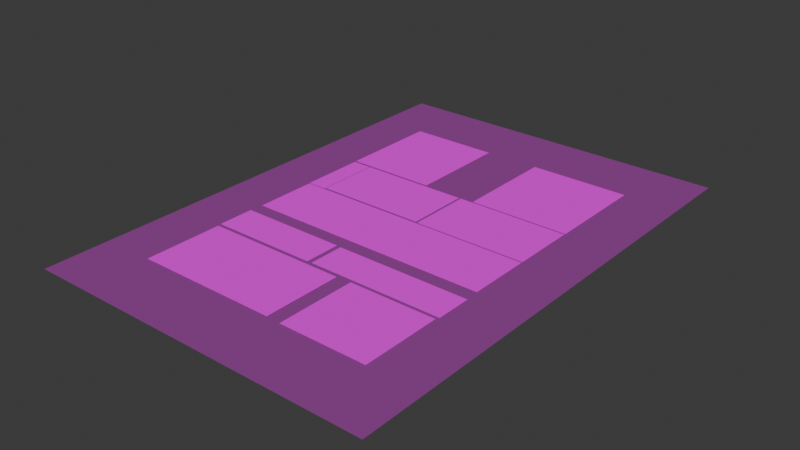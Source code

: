 # Source: Panel013-segmented_with_addon.blend  (saved by Blender 4.3.34; exported with 4.5.12 LTS)
import bpy
from mathutils import Matrix  # noqa: F401  (used for matrix-valued properties, if any)

bpy.ops.wm.read_factory_settings(use_empty=True)
scene = bpy.context.scene
scene.name = 'Scene'

# ---- collections
col_panel_crops = bpy.data.collections.new('Panel Crops'); scene.collection.children.link(col_panel_crops)

# ---- images (referenced by path relative to the original .blend; pixels are not part of the script)
import os
ASSET_DIR = os.environ.get("B2B_ASSET_DIR", "")  # directory of the original .blend (textures are referenced by path, not embedded)
HERE = os.path.dirname(os.path.abspath(__file__))  # packed textures are extracted next to this script under _unpacked/

def load_image(name, relpath, width, height, colorspace="sRGB"):
    """Load a texture the original file referenced (path relative to the .blend, or extracted next to this script)."""
    p = next((c for c in (os.path.join(HERE, relpath), os.path.join(ASSET_DIR, relpath)) if relpath and os.path.exists(c)), "")
    if p:
        img = bpy.data.images.load(p, check_existing=True)
        img.name = name
    else:  # same state as the original file: an image datablock whose file is absent (Cycles renders it pink)
        img = bpy.data.images.new(name, width, height)
        img.source = "FILE"
        img.filepath = "//" + (relpath or name)
    img.colorspace_settings.name = colorspace
    return img
img_image_0013_png = load_image('image-0013.png', 'image-0013.png', 1024, 1024, 'sRGB')

# ---- materials (node trees are filled in below, after node groups)
mat_page_reference_mat = bpy.data.materials.new('Page_Reference_Mat')
mat_page_reference_mat.surface_render_method = 'BLENDED'
mat_page_reference_mat.blend_method = 'BLEND'
mat_panel_01_mat = bpy.data.materials.new('Panel_01_Mat')
mat_panel_02_mat = bpy.data.materials.new('Panel_02_Mat')
mat_panel_03_mat = bpy.data.materials.new('Panel_03_Mat')
mat_panel_04_mat = bpy.data.materials.new('Panel_04_Mat')
mat_panel_05_mat = bpy.data.materials.new('Panel_05_Mat')
mat_panel_06_mat = bpy.data.materials.new('Panel_06_Mat')
mat_panel_07_mat = bpy.data.materials.new('Panel_07_Mat')
mat_panel_08_mat = bpy.data.materials.new('Panel_08_Mat')
mat_panel_09_mat = bpy.data.materials.new('Panel_09_Mat')
mat_panel_10_mat = bpy.data.materials.new('Panel_10_Mat')

# ---- material node trees
mat_page_reference_mat.use_nodes = True; mat_page_reference_mat.node_tree.nodes.clear()
_N = mat_page_reference_mat.node_tree.nodes; _L = mat_page_reference_mat.node_tree.links
n0 = _N.new('ShaderNodeTexImage'); n0.name = 'Page Image'; n0.location = (-200, 0)
n0.image = img_image_0013_png
n1 = _N.new('ShaderNodeBsdfPrincipled'); n1.name = 'Principled BSDF'; n1.location = (150, 0)
n1.inputs[2].default_value = 1.0
n1.inputs[4].default_value = 0.25
n1.inputs[13].default_value = 0.0
n2 = _N.new('ShaderNodeOutputMaterial'); n2.name = 'Material Output'; n2.location = (450, 0)
_L.new(n0.outputs[0], n1.inputs[0])
_L.new(n1.outputs[0], n2.inputs[0])
n2.is_active_output = True
mat_panel_01_mat.use_nodes = True; mat_panel_01_mat.node_tree.nodes.clear()
_N = mat_panel_01_mat.node_tree.nodes; _L = mat_panel_01_mat.node_tree.links
n0 = _N.new('ShaderNodeTexCoord'); n0.name = 'Texture Coordinate'; n0.location = (-700, 0)
n1 = _N.new('ShaderNodeMapping'); n1.name = 'Panel Mapping'; n1.location = (-450, 0)
n1.label = 'Crop Region'
n1.inputs[1].default_value = (0.146, 0.6615, 0.0)
n1.inputs[3].default_value = (0.257, 0.2059, 1.0)
n2 = _N.new('ShaderNodeTexImage'); n2.name = 'Page Image'; n2.location = (-150, 0)
n2.label = 'Page Image'
n2.image = img_image_0013_png
n3 = _N.new('ShaderNodeBsdfPrincipled'); n3.name = 'Principled BSDF'; n3.location = (200, 0)
n3.inputs[2].default_value = 1.0
n3.inputs[13].default_value = 0.0
n4 = _N.new('ShaderNodeOutputMaterial'); n4.name = 'Material Output'; n4.location = (500, 0)
_L.new(n0.outputs[2], n1.inputs[0])
_L.new(n1.outputs[0], n2.inputs[0])
_L.new(n2.outputs[0], n3.inputs[0])
_L.new(n3.outputs[0], n4.inputs[0])
n4.is_active_output = True
mat_panel_02_mat.use_nodes = True; mat_panel_02_mat.node_tree.nodes.clear()
_N = mat_panel_02_mat.node_tree.nodes; _L = mat_panel_02_mat.node_tree.links
n0 = _N.new('ShaderNodeTexCoord'); n0.name = 'Texture Coordinate'; n0.location = (-700, 0)
n1 = _N.new('ShaderNodeMapping'); n1.name = 'Panel Mapping'; n1.location = (-450, 0)
n1.label = 'Crop Region'
n1.inputs[1].default_value = (0.5614, 0.6599, 0.0)
n1.inputs[3].default_value = (0.2869, 0.2077, 1.0)
n2 = _N.new('ShaderNodeTexImage'); n2.name = 'Page Image'; n2.location = (-150, 0)
n2.label = 'Page Image'
n2.image = img_image_0013_png
n3 = _N.new('ShaderNodeBsdfPrincipled'); n3.name = 'Principled BSDF'; n3.location = (200, 0)
n3.inputs[2].default_value = 1.0
n3.inputs[13].default_value = 0.0
n4 = _N.new('ShaderNodeOutputMaterial'); n4.name = 'Material Output'; n4.location = (500, 0)
_L.new(n0.outputs[2], n1.inputs[0])
_L.new(n1.outputs[0], n2.inputs[0])
_L.new(n2.outputs[0], n3.inputs[0])
_L.new(n3.outputs[0], n4.inputs[0])
n4.is_active_output = True
mat_panel_03_mat.use_nodes = True; mat_panel_03_mat.node_tree.nodes.clear()
_N = mat_panel_03_mat.node_tree.nodes; _L = mat_panel_03_mat.node_tree.links
n0 = _N.new('ShaderNodeTexCoord'); n0.name = 'Texture Coordinate'; n0.location = (-700, 0)
n1 = _N.new('ShaderNodeMapping'); n1.name = 'Panel Mapping'; n1.location = (-450, 0)
n1.label = 'Crop Region'
n1.inputs[1].default_value = (0.148, 0.5259, 0.0)
n1.inputs[3].default_value = (0.05592, 0.1304, 1.0)
n2 = _N.new('ShaderNodeTexImage'); n2.name = 'Page Image'; n2.location = (-150, 0)
n2.label = 'Page Image'
n2.image = img_image_0013_png
n3 = _N.new('ShaderNodeBsdfPrincipled'); n3.name = 'Principled BSDF'; n3.location = (200, 0)
n3.inputs[2].default_value = 1.0
n3.inputs[13].default_value = 0.0
n4 = _N.new('ShaderNodeOutputMaterial'); n4.name = 'Material Output'; n4.location = (500, 0)
_L.new(n0.outputs[2], n1.inputs[0])
_L.new(n1.outputs[0], n2.inputs[0])
_L.new(n2.outputs[0], n3.inputs[0])
_L.new(n3.outputs[0], n4.inputs[0])
n4.is_active_output = True
mat_panel_04_mat.use_nodes = True; mat_panel_04_mat.node_tree.nodes.clear()
_N = mat_panel_04_mat.node_tree.nodes; _L = mat_panel_04_mat.node_tree.links
n0 = _N.new('ShaderNodeTexCoord'); n0.name = 'Texture Coordinate'; n0.location = (-700, 0)
n1 = _N.new('ShaderNodeMapping'); n1.name = 'Panel Mapping'; n1.location = (-450, 0)
n1.label = 'Crop Region'
n1.inputs[1].default_value = (0.2053, 0.5279, 0.0)
n1.inputs[3].default_value = (0.3143, 0.1284, 1.0)
n2 = _N.new('ShaderNodeTexImage'); n2.name = 'Page Image'; n2.location = (-150, 0)
n2.label = 'Page Image'
n2.image = img_image_0013_png
n3 = _N.new('ShaderNodeBsdfPrincipled'); n3.name = 'Principled BSDF'; n3.location = (200, 0)
n3.inputs[2].default_value = 1.0
n3.inputs[13].default_value = 0.0
n4 = _N.new('ShaderNodeOutputMaterial'); n4.name = 'Material Output'; n4.location = (500, 0)
_L.new(n0.outputs[2], n1.inputs[0])
_L.new(n1.outputs[0], n2.inputs[0])
_L.new(n2.outputs[0], n3.inputs[0])
_L.new(n3.outputs[0], n4.inputs[0])
n4.is_active_output = True
mat_panel_05_mat.use_nodes = True; mat_panel_05_mat.node_tree.nodes.clear()
_N = mat_panel_05_mat.node_tree.nodes; _L = mat_panel_05_mat.node_tree.links
n0 = _N.new('ShaderNodeTexCoord'); n0.name = 'Texture Coordinate'; n0.location = (-700, 0)
n1 = _N.new('ShaderNodeMapping'); n1.name = 'Panel Mapping'; n1.location = (-450, 0)
n1.label = 'Crop Region'
n1.inputs[1].default_value = (0.5258, 0.5259, 0.0)
n1.inputs[3].default_value = (0.3225, 0.1304, 1.0)
n2 = _N.new('ShaderNodeTexImage'); n2.name = 'Page Image'; n2.location = (-150, 0)
n2.label = 'Page Image'
n2.image = img_image_0013_png
n3 = _N.new('ShaderNodeBsdfPrincipled'); n3.name = 'Principled BSDF'; n3.location = (200, 0)
n3.inputs[2].default_value = 1.0
n3.inputs[13].default_value = 0.0
n4 = _N.new('ShaderNodeOutputMaterial'); n4.name = 'Material Output'; n4.location = (500, 0)
_L.new(n0.outputs[2], n1.inputs[0])
_L.new(n1.outputs[0], n2.inputs[0])
_L.new(n2.outputs[0], n3.inputs[0])
_L.new(n3.outputs[0], n4.inputs[0])
n4.is_active_output = True
mat_panel_06_mat.use_nodes = True; mat_panel_06_mat.node_tree.nodes.clear()
_N = mat_panel_06_mat.node_tree.nodes; _L = mat_panel_06_mat.node_tree.links
n0 = _N.new('ShaderNodeTexCoord'); n0.name = 'Texture Coordinate'; n0.location = (-700, 0)
n1 = _N.new('ShaderNodeMapping'); n1.name = 'Panel Mapping'; n1.location = (-450, 0)
n1.label = 'Crop Region'
n1.inputs[1].default_value = (0.1508, 0.3967, 0.0)
n1.inputs[3].default_value = (0.6975, 0.1266, 1.0)
n2 = _N.new('ShaderNodeTexImage'); n2.name = 'Page Image'; n2.location = (-150, 0)
n2.label = 'Page Image'
n2.image = img_image_0013_png
n3 = _N.new('ShaderNodeBsdfPrincipled'); n3.name = 'Principled BSDF'; n3.location = (200, 0)
n3.inputs[2].default_value = 1.0
n3.inputs[13].default_value = 0.0
n4 = _N.new('ShaderNodeOutputMaterial'); n4.name = 'Material Output'; n4.location = (500, 0)
_L.new(n0.outputs[2], n1.inputs[0])
_L.new(n1.outputs[0], n2.inputs[0])
_L.new(n2.outputs[0], n3.inputs[0])
_L.new(n3.outputs[0], n4.inputs[0])
n4.is_active_output = True
mat_panel_07_mat.use_nodes = True; mat_panel_07_mat.node_tree.nodes.clear()
_N = mat_panel_07_mat.node_tree.nodes; _L = mat_panel_07_mat.node_tree.links
n0 = _N.new('ShaderNodeTexCoord'); n0.name = 'Texture Coordinate'; n0.location = (-700, 0)
n1 = _N.new('ShaderNodeMapping'); n1.name = 'Panel Mapping'; n1.location = (-450, 0)
n1.label = 'Crop Region'
n1.inputs[1].default_value = (0.148, 0.2965, 0.0)
n1.inputs[3].default_value = (0.3053, 0.07376, 1.0)
n2 = _N.new('ShaderNodeTexImage'); n2.name = 'Page Image'; n2.location = (-150, 0)
n2.label = 'Page Image'
n2.image = img_image_0013_png
n3 = _N.new('ShaderNodeBsdfPrincipled'); n3.name = 'Principled BSDF'; n3.location = (200, 0)
n3.inputs[2].default_value = 1.0
n3.inputs[13].default_value = 0.0
n4 = _N.new('ShaderNodeOutputMaterial'); n4.name = 'Material Output'; n4.location = (500, 0)
_L.new(n0.outputs[2], n1.inputs[0])
_L.new(n1.outputs[0], n2.inputs[0])
_L.new(n2.outputs[0], n3.inputs[0])
_L.new(n3.outputs[0], n4.inputs[0])
n4.is_active_output = True
mat_panel_08_mat.use_nodes = True; mat_panel_08_mat.node_tree.nodes.clear()
_N = mat_panel_08_mat.node_tree.nodes; _L = mat_panel_08_mat.node_tree.links
n0 = _N.new('ShaderNodeTexCoord'); n0.name = 'Texture Coordinate'; n0.location = (-700, 0)
n1 = _N.new('ShaderNodeMapping'); n1.name = 'Panel Mapping'; n1.location = (-450, 0)
n1.label = 'Crop Region'
n1.inputs[1].default_value = (0.466, 0.2969, 0.0)
n1.inputs[3].default_value = (0.386, 0.07197, 1.0)
n2 = _N.new('ShaderNodeTexImage'); n2.name = 'Page Image'; n2.location = (-150, 0)
n2.label = 'Page Image'
n2.image = img_image_0013_png
n3 = _N.new('ShaderNodeBsdfPrincipled'); n3.name = 'Principled BSDF'; n3.location = (200, 0)
n3.inputs[2].default_value = 1.0
n3.inputs[13].default_value = 0.0
n4 = _N.new('ShaderNodeOutputMaterial'); n4.name = 'Material Output'; n4.location = (500, 0)
_L.new(n0.outputs[2], n1.inputs[0])
_L.new(n1.outputs[0], n2.inputs[0])
_L.new(n2.outputs[0], n3.inputs[0])
_L.new(n3.outputs[0], n4.inputs[0])
n4.is_active_output = True
mat_panel_09_mat.use_nodes = True; mat_panel_09_mat.node_tree.nodes.clear()
_N = mat_panel_09_mat.node_tree.nodes; _L = mat_panel_09_mat.node_tree.links
n0 = _N.new('ShaderNodeTexCoord'); n0.name = 'Texture Coordinate'; n0.location = (-700, 0)
n1 = _N.new('ShaderNodeMapping'); n1.name = 'Panel Mapping'; n1.location = (-450, 0)
n1.label = 'Crop Region'
n1.inputs[1].default_value = (0.1511, 0.13, 0.0)
n1.inputs[3].default_value = (0.4072, 0.1589, 1.0)
n2 = _N.new('ShaderNodeTexImage'); n2.name = 'Page Image'; n2.location = (-150, 0)
n2.label = 'Page Image'
n2.image = img_image_0013_png
n3 = _N.new('ShaderNodeBsdfPrincipled'); n3.name = 'Principled BSDF'; n3.location = (200, 0)
n3.inputs[2].default_value = 1.0
n3.inputs[13].default_value = 0.0
n4 = _N.new('ShaderNodeOutputMaterial'); n4.name = 'Material Output'; n4.location = (500, 0)
_L.new(n0.outputs[2], n1.inputs[0])
_L.new(n1.outputs[0], n2.inputs[0])
_L.new(n2.outputs[0], n3.inputs[0])
_L.new(n3.outputs[0], n4.inputs[0])
n4.is_active_output = True
mat_panel_10_mat.use_nodes = True; mat_panel_10_mat.node_tree.nodes.clear()
_N = mat_panel_10_mat.node_tree.nodes; _L = mat_panel_10_mat.node_tree.links
n0 = _N.new('ShaderNodeTexCoord'); n0.name = 'Texture Coordinate'; n0.location = (-700, 0)
n1 = _N.new('ShaderNodeMapping'); n1.name = 'Panel Mapping'; n1.location = (-450, 0)
n1.label = 'Crop Region'
n1.inputs[1].default_value = (0.5998, 0.1282, 0.0)
n1.inputs[3].default_value = (0.2485, 0.1621, 1.0)
n2 = _N.new('ShaderNodeTexImage'); n2.name = 'Page Image'; n2.location = (-150, 0)
n2.label = 'Page Image'
n2.image = img_image_0013_png
n3 = _N.new('ShaderNodeBsdfPrincipled'); n3.name = 'Principled BSDF'; n3.location = (200, 0)
n3.inputs[2].default_value = 1.0
n3.inputs[13].default_value = 0.0
n4 = _N.new('ShaderNodeOutputMaterial'); n4.name = 'Material Output'; n4.location = (500, 0)
_L.new(n0.outputs[2], n1.inputs[0])
_L.new(n1.outputs[0], n2.inputs[0])
_L.new(n2.outputs[0], n3.inputs[0])
_L.new(n3.outputs[0], n4.inputs[0])
n4.is_active_output = True

# ---- world
world_world = bpy.data.worlds.new('World'); scene.world = world_world
world_world.use_nodes = True; world_world.node_tree.nodes.clear()
_N = world_world.node_tree.nodes; _L = world_world.node_tree.links
n0 = _N.new('ShaderNodeOutputWorld'); n0.name = 'World Output'; n0.location = (300, 300)
n1 = _N.new('ShaderNodeBackground'); n1.name = 'Background'; n1.location = (10, 300)
n1.inputs[0].default_value = (0.05088, 0.05088, 0.05088, 1.0)
_L.new(n1.outputs[0], n0.inputs[0])
n0.is_active_output = True
world_world.color = (0.05088, 0.05088, 0.05088)
world_world.sun_shadow_jitter_overblur = 0.0

# ---- meshes
me_plane = bpy.data.meshes.new('Plane')
me_plane.from_pydata([(-1.0, -1.0, 0.0), (1.0, -1.0, 0.0), (-1.0, 1.0, 0.0), (1.0, 1.0, 0.0)], [], [(0, 1, 3, 2)])
_uv = me_plane.uv_layers.new(name='UVMap')
_uv.uv.foreach_set('vector', [0.0, 0.0, 1.0, 0.0, 1.0, 1.0, 0.0, 1.0])
me_plane.materials.append(mat_page_reference_mat)
me_plane.update()
me_plane_001 = bpy.data.meshes.new('Plane.001')
me_plane_001.from_pydata([(-1.0, -1.0, 0.0), (1.0, -1.0, 0.0), (-1.0, 1.0, 0.0), (1.0, 1.0, 0.0)], [], [(0, 1, 3, 2)])
_uv = me_plane_001.uv_layers.new(name='UVMap')
_uv.uv.foreach_set('vector', [0.0, 0.0, 1.0, 0.0, 1.0, 1.0, 0.0, 1.0])
me_plane_001.materials.append(mat_panel_01_mat)
me_plane_001.update()
me_plane_002 = bpy.data.meshes.new('Plane.002')
me_plane_002.from_pydata([(-1.0, -1.0, 0.0), (1.0, -1.0, 0.0), (-1.0, 1.0, 0.0), (1.0, 1.0, 0.0)], [], [(0, 1, 3, 2)])
_uv = me_plane_002.uv_layers.new(name='UVMap')
_uv.uv.foreach_set('vector', [0.0, 0.0, 1.0, 0.0, 1.0, 1.0, 0.0, 1.0])
me_plane_002.materials.append(mat_panel_02_mat)
me_plane_002.update()
me_plane_003 = bpy.data.meshes.new('Plane.003')
me_plane_003.from_pydata([(-1.0, -1.0, 0.0), (1.0, -1.0, 0.0), (-1.0, 1.0, 0.0), (1.0, 1.0, 0.0)], [], [(0, 1, 3, 2)])
_uv = me_plane_003.uv_layers.new(name='UVMap')
_uv.uv.foreach_set('vector', [0.0, 0.0, 1.0, 0.0, 1.0, 1.0, 0.0, 1.0])
me_plane_003.materials.append(mat_panel_03_mat)
me_plane_003.update()
me_plane_004 = bpy.data.meshes.new('Plane.004')
me_plane_004.from_pydata([(-1.0, -1.0, 0.0), (1.0, -1.0, 0.0), (-1.0, 1.0, 0.0), (1.0, 1.0, 0.0)], [], [(0, 1, 3, 2)])
_uv = me_plane_004.uv_layers.new(name='UVMap')
_uv.uv.foreach_set('vector', [0.0, 0.0, 1.0, 0.0, 1.0, 1.0, 0.0, 1.0])
me_plane_004.materials.append(mat_panel_04_mat)
me_plane_004.update()
me_plane_005 = bpy.data.meshes.new('Plane.005')
me_plane_005.from_pydata([(-1.0, -1.0, 0.0), (1.0, -1.0, 0.0), (-1.0, 1.0, 0.0), (1.0, 1.0, 0.0)], [], [(0, 1, 3, 2)])
_uv = me_plane_005.uv_layers.new(name='UVMap')
_uv.uv.foreach_set('vector', [0.0, 0.0, 1.0, 0.0, 1.0, 1.0, 0.0, 1.0])
me_plane_005.materials.append(mat_panel_05_mat)
me_plane_005.update()
me_plane_006 = bpy.data.meshes.new('Plane.006')
me_plane_006.from_pydata([(-1.0, -1.0, 0.0), (1.0, -1.0, 0.0), (-1.0, 1.0, 0.0), (1.0, 1.0, 0.0)], [], [(0, 1, 3, 2)])
_uv = me_plane_006.uv_layers.new(name='UVMap')
_uv.uv.foreach_set('vector', [0.0, 0.0, 1.0, 0.0, 1.0, 1.0, 0.0, 1.0])
me_plane_006.materials.append(mat_panel_06_mat)
me_plane_006.update()
me_plane_007 = bpy.data.meshes.new('Plane.007')
me_plane_007.from_pydata([(-1.0, -1.0, 0.0), (1.0, -1.0, 0.0), (-1.0, 1.0, 0.0), (1.0, 1.0, 0.0)], [], [(0, 1, 3, 2)])
_uv = me_plane_007.uv_layers.new(name='UVMap')
_uv.uv.foreach_set('vector', [0.0, 0.0, 1.0, 0.0, 1.0, 1.0, 0.0, 1.0])
me_plane_007.materials.append(mat_panel_07_mat)
me_plane_007.update()
me_plane_008 = bpy.data.meshes.new('Plane.008')
me_plane_008.from_pydata([(-1.0, -1.0, 0.0), (1.0, -1.0, 0.0), (-1.0, 1.0, 0.0), (1.0, 1.0, 0.0)], [], [(0, 1, 3, 2)])
_uv = me_plane_008.uv_layers.new(name='UVMap')
_uv.uv.foreach_set('vector', [0.0, 0.0, 1.0, 0.0, 1.0, 1.0, 0.0, 1.0])
me_plane_008.materials.append(mat_panel_08_mat)
me_plane_008.update()
me_plane_009 = bpy.data.meshes.new('Plane.009')
me_plane_009.from_pydata([(-1.0, -1.0, 0.0), (1.0, -1.0, 0.0), (-1.0, 1.0, 0.0), (1.0, 1.0, 0.0)], [], [(0, 1, 3, 2)])
_uv = me_plane_009.uv_layers.new(name='UVMap')
_uv.uv.foreach_set('vector', [0.0, 0.0, 1.0, 0.0, 1.0, 1.0, 0.0, 1.0])
me_plane_009.materials.append(mat_panel_09_mat)
me_plane_009.update()
me_plane_010 = bpy.data.meshes.new('Plane.010')
me_plane_010.from_pydata([(-1.0, -1.0, 0.0), (1.0, -1.0, 0.0), (-1.0, 1.0, 0.0), (1.0, 1.0, 0.0)], [], [(0, 1, 3, 2)])
_uv = me_plane_010.uv_layers.new(name='UVMap')
_uv.uv.foreach_set('vector', [0.0, 0.0, 1.0, 0.0, 1.0, 1.0, 0.0, 1.0])
me_plane_010.materials.append(mat_panel_10_mat)
me_plane_010.update()

# ---- objects
ob_page_reference = bpy.data.objects.new('Page_Reference', me_plane)
ob_panel_01 = bpy.data.objects.new('Panel_01', me_plane_001)
ob_panel_02 = bpy.data.objects.new('Panel_02', me_plane_002)
ob_panel_03 = bpy.data.objects.new('Panel_03', me_plane_003)
ob_panel_04 = bpy.data.objects.new('Panel_04', me_plane_004)
ob_panel_05 = bpy.data.objects.new('Panel_05', me_plane_005)
ob_panel_06 = bpy.data.objects.new('Panel_06', me_plane_006)
ob_panel_07 = bpy.data.objects.new('Panel_07', me_plane_007)
ob_panel_08 = bpy.data.objects.new('Panel_08', me_plane_008)
ob_panel_09 = bpy.data.objects.new('Panel_09', me_plane_009)
ob_panel_10 = bpy.data.objects.new('Panel_10', me_plane_010)

# ---- transforms, parenting, visibility, modifiers, constraints
ob_page_reference.location = (0.0, 0.0, -0.002)
ob_page_reference.scale = (1.771, 2.508, 1.0)
ob_panel_01.location = (-0.7985, 1.326, 0.001)
ob_panel_01.scale = (0.455, 0.5165, 1.0)
ob_panel_02.location = (0.7255, 1.323, 0.002)
ob_panel_02.scale = (0.508, 0.521, 1.0)
ob_panel_03.location = (-1.148, 0.457, 0.003)
ob_panel_03.scale = (0.099, 0.327, 1.0)
ob_panel_04.location = (-0.487, 0.462, 0.004)
ob_panel_04.scale = (0.5565, 0.322, 1.0)
ob_panel_05.location = (0.6625, 0.457, 0.005)
ob_panel_05.scale = (0.571, 0.327, 1.0)
ob_panel_06.location = (-0.0015, -0.2005, 0.006)
ob_panel_06.scale = (1.235, 0.3175, 1.0)
ob_panel_07.location = (-0.706, -0.836, 0.007)
ob_panel_07.scale = (0.5405, 0.185, 1.0)
ob_panel_08.location = (0.563, -0.8385, 0.008)
ob_panel_08.scale = (0.6835, 0.1805, 1.0)
ob_panel_09.location = (-0.5145, -1.457, 0.009)
ob_panel_09.scale = (0.721, 0.3985, 1.0)
ob_panel_10.location = (0.7935, -1.459, 0.01)
ob_panel_10.scale = (0.44, 0.4065, 1.0)

# ---- collection membership
col_panel_crops.objects.link(ob_page_reference)
col_panel_crops.objects.link(ob_panel_01)
col_panel_crops.objects.link(ob_panel_02)
col_panel_crops.objects.link(ob_panel_03)
col_panel_crops.objects.link(ob_panel_04)
col_panel_crops.objects.link(ob_panel_05)
col_panel_crops.objects.link(ob_panel_06)
col_panel_crops.objects.link(ob_panel_07)
col_panel_crops.objects.link(ob_panel_08)
col_panel_crops.objects.link(ob_panel_09)
col_panel_crops.objects.link(ob_panel_10)

# ---- scene / render settings (as saved in the file)
scene.frame_start = 1; scene.frame_end = 250; scene.frame_set(1)
scene.render.engine = 'BLENDER_EEVEE_NEXT'
bpy.context.view_layer.update()

# ---- added for rendering (the .blend has no active camera and no usable light): camera, sun
cam_auto = bpy.data.cameras.new('AutoCamera')
cam_auto.lens = 50.0
cam_auto.sensor_width = 36.0
cam_auto.clip_end = 1000.0
ob_auto_camera = bpy.data.objects.new('AutoCamera', cam_auto)
scene.collection.objects.link(ob_auto_camera)
ob_auto_camera.location = (5.68084, -6.81701, 4.54867)
ob_auto_camera.rotation_euler = (1.09748, -7.21219e-08, 0.694738)
scene.camera = ob_auto_camera
light_auto_sun = bpy.data.lights.new('AutoSun', 'SUN')
light_auto_sun.energy = 3.0
light_auto_sun.angle = 0.0523599
ob_auto_sun = bpy.data.objects.new('AutoSun', light_auto_sun)
scene.collection.objects.link(ob_auto_sun)
ob_auto_sun.rotation_euler = (0.872665, 0.174533, 0.523599)
bpy.context.view_layer.update()
